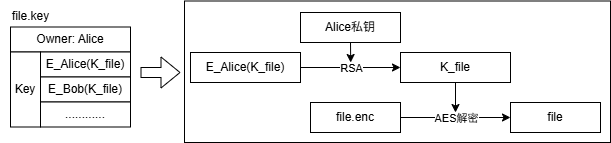

The diagram above was exported from draw.io. Its source (the exported page's mxGraphModel, read from the mxfile embedded in the PNG):
<mxGraphModel dx="1428" dy="841" grid="1" gridSize="10" guides="1" tooltips="1" connect="1" arrows="1" fold="1" page="1" pageScale="1" pageWidth="827" pageHeight="1169" math="0" shadow="0">
  <root>
    <mxCell id="0" />
    <mxCell id="1" parent="0" />
    <mxCell id="ck14wBJgN38QAYClzmeO-34" value="" style="rounded=0;whiteSpace=wrap;html=1;" parent="1" vertex="1">
      <mxGeometry x="294" y="368.5" width="426" height="141.5" as="geometry" />
    </mxCell>
    <mxCell id="ck14wBJgN38QAYClzmeO-13" value="Owner: Alice" style="rounded=0;whiteSpace=wrap;html=1;" parent="1" vertex="1">
      <mxGeometry x="120" y="394.5" width="120" height="25" as="geometry" />
    </mxCell>
    <mxCell id="ck14wBJgN38QAYClzmeO-14" value="E_Alice(K_file)" style="rounded=0;whiteSpace=wrap;html=1;" parent="1" vertex="1">
      <mxGeometry x="150" y="419.5" width="90" height="25" as="geometry" />
    </mxCell>
    <mxCell id="ck14wBJgN38QAYClzmeO-15" value="E_Bob(K_file)" style="rounded=0;whiteSpace=wrap;html=1;" parent="1" vertex="1">
      <mxGeometry x="150" y="444.5" width="90" height="25" as="geometry" />
    </mxCell>
    <mxCell id="ck14wBJgN38QAYClzmeO-16" value="Key" style="rounded=0;whiteSpace=wrap;html=1;" parent="1" vertex="1">
      <mxGeometry x="120" y="419.5" width="30" height="75" as="geometry" />
    </mxCell>
    <mxCell id="ck14wBJgN38QAYClzmeO-17" value="............" style="rounded=0;whiteSpace=wrap;html=1;" parent="1" vertex="1">
      <mxGeometry x="150" y="469.5" width="90" height="25" as="geometry" />
    </mxCell>
    <mxCell id="ck14wBJgN38QAYClzmeO-18" value="file.key" style="text;html=1;align=center;verticalAlign=middle;resizable=0;points=[];autosize=1;strokeColor=none;fillColor=none;" parent="1" vertex="1">
      <mxGeometry x="110" y="368.5" width="60" height="30" as="geometry" />
    </mxCell>
    <mxCell id="ck14wBJgN38QAYClzmeO-21" value="E_Alice(K_file)" style="rounded=0;whiteSpace=wrap;html=1;" parent="1" vertex="1">
      <mxGeometry x="300" y="420" width="110" height="30" as="geometry" />
    </mxCell>
    <mxCell id="ck14wBJgN38QAYClzmeO-24" value="file.enc" style="rounded=0;whiteSpace=wrap;html=1;" parent="1" vertex="1">
      <mxGeometry x="420" y="470" width="90" height="30" as="geometry" />
    </mxCell>
    <mxCell id="ck14wBJgN38QAYClzmeO-30" style="edgeStyle=orthogonalEdgeStyle;rounded=0;orthogonalLoop=1;jettySize=auto;html=1;exitX=0.5;exitY=1;exitDx=0;exitDy=0;" parent="1" source="ck14wBJgN38QAYClzmeO-25" edge="1">
      <mxGeometry relative="1" as="geometry">
        <mxPoint x="460.20000000000005" y="430" as="targetPoint" />
      </mxGeometry>
    </mxCell>
    <mxCell id="ck14wBJgN38QAYClzmeO-25" value="Alice私钥" style="rounded=0;whiteSpace=wrap;html=1;" parent="1" vertex="1">
      <mxGeometry x="410" y="380" width="100" height="30" as="geometry" />
    </mxCell>
    <mxCell id="ck14wBJgN38QAYClzmeO-33" style="edgeStyle=orthogonalEdgeStyle;rounded=0;orthogonalLoop=1;jettySize=auto;html=1;exitX=0.5;exitY=1;exitDx=0;exitDy=0;" parent="1" source="ck14wBJgN38QAYClzmeO-26" edge="1">
      <mxGeometry relative="1" as="geometry">
        <mxPoint x="565" y="480" as="targetPoint" />
      </mxGeometry>
    </mxCell>
    <mxCell id="ck14wBJgN38QAYClzmeO-26" value="K_file" style="rounded=0;whiteSpace=wrap;html=1;" parent="1" vertex="1">
      <mxGeometry x="510" y="420" width="110" height="30" as="geometry" />
    </mxCell>
    <mxCell id="ck14wBJgN38QAYClzmeO-27" value="file" style="rounded=0;whiteSpace=wrap;html=1;" parent="1" vertex="1">
      <mxGeometry x="620" y="470" width="90" height="30" as="geometry" />
    </mxCell>
    <mxCell id="ck14wBJgN38QAYClzmeO-28" value="" style="endArrow=classic;html=1;rounded=0;exitX=1;exitY=0.5;exitDx=0;exitDy=0;entryX=0;entryY=0.5;entryDx=0;entryDy=0;" parent="1" source="ck14wBJgN38QAYClzmeO-21" target="ck14wBJgN38QAYClzmeO-26" edge="1">
      <mxGeometry relative="1" as="geometry">
        <mxPoint x="360" y="400" as="sourcePoint" />
        <mxPoint x="460" y="400" as="targetPoint" />
      </mxGeometry>
    </mxCell>
    <mxCell id="ck14wBJgN38QAYClzmeO-29" value="RSA" style="edgeLabel;resizable=0;html=1;;align=center;verticalAlign=middle;" parent="ck14wBJgN38QAYClzmeO-28" connectable="0" vertex="1">
      <mxGeometry relative="1" as="geometry" />
    </mxCell>
    <mxCell id="ck14wBJgN38QAYClzmeO-31" value="" style="endArrow=classic;html=1;rounded=0;exitX=1;exitY=0.5;exitDx=0;exitDy=0;entryX=0;entryY=0.5;entryDx=0;entryDy=0;" parent="1" source="ck14wBJgN38QAYClzmeO-24" target="ck14wBJgN38QAYClzmeO-27" edge="1">
      <mxGeometry relative="1" as="geometry">
        <mxPoint x="420" y="410" as="sourcePoint" />
        <mxPoint x="520" y="410" as="targetPoint" />
      </mxGeometry>
    </mxCell>
    <mxCell id="ck14wBJgN38QAYClzmeO-32" value="AES解密" style="edgeLabel;resizable=0;html=1;;align=center;verticalAlign=middle;" parent="ck14wBJgN38QAYClzmeO-31" connectable="0" vertex="1">
      <mxGeometry relative="1" as="geometry" />
    </mxCell>
    <mxCell id="ck14wBJgN38QAYClzmeO-35" value="" style="shape=flexArrow;endArrow=classic;html=1;rounded=0;" parent="1" edge="1">
      <mxGeometry width="50" height="50" relative="1" as="geometry">
        <mxPoint x="250" y="440" as="sourcePoint" />
        <mxPoint x="290" y="440" as="targetPoint" />
      </mxGeometry>
    </mxCell>
  </root>
</mxGraphModel>